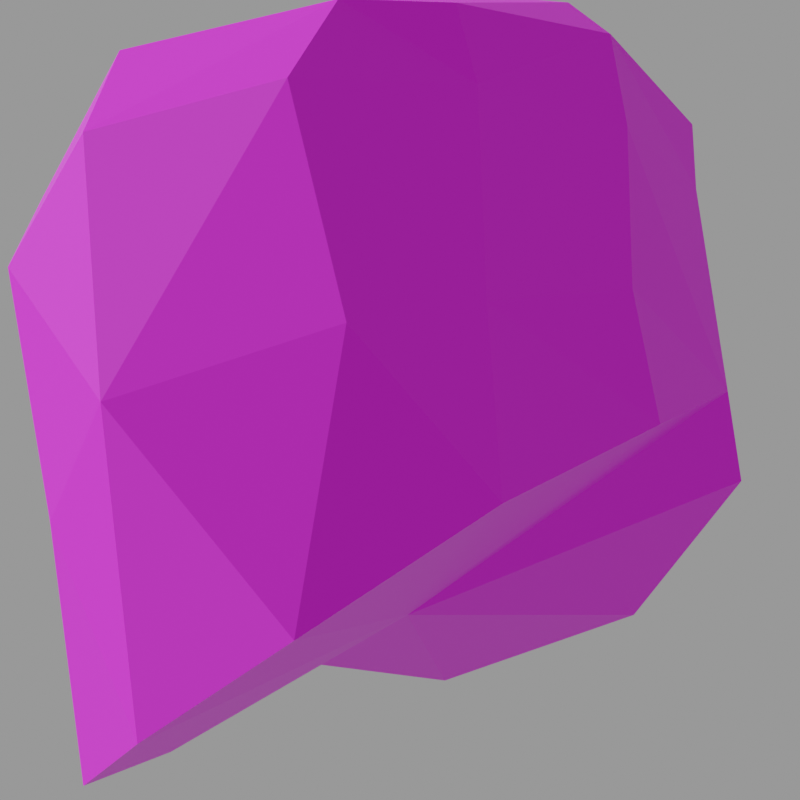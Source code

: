 # Source: h_guard.mdl.blend  (saved by Blender 4.5.90; exported with 4.5.12 LTS)
import bpy
from mathutils import Matrix  # noqa: F401  (used for matrix-valued properties, if any)

bpy.ops.wm.read_factory_settings(use_empty=True)
scene = bpy.context.scene
scene.name = 'Empty'

# ---- images (referenced by path relative to the original .blend; pixels are not part of the script)
import os
ASSET_DIR = os.environ.get("B2B_ASSET_DIR", "")  # directory of the original .blend (textures are referenced by path, not embedded)
HERE = os.path.dirname(os.path.abspath(__file__))  # packed textures are extracted next to this script under _unpacked/

def load_image(name, relpath, width, height, colorspace="sRGB"):
    """Load a texture the original file referenced (path relative to the .blend, or extracted next to this script)."""
    p = next((c for c in (os.path.join(HERE, relpath), os.path.join(ASSET_DIR, relpath)) if relpath and os.path.exists(c)), "")
    if p:
        img = bpy.data.images.load(p, check_existing=True)
        img.name = name
    else:  # same state as the original file: an image datablock whose file is absent (Cycles renders it pink)
        img = bpy.data.images.new(name, width, height)
        img.source = "FILE"
        img.filepath = "//" + (relpath or name)
    img.colorspace_settings.name = colorspace
    return img
img_h_guard_mdl0_png = load_image('h_guard.mdl0.png', 'textures/h_guard.mdl0.png', 1024, 1024, 'sRGB')

# ---- materials (node trees are filled in below, after node groups)
mat_skin0 = bpy.data.materials.new('skin0')
mat_skin0.diffuse_color = (1.0, 1.0, 1.0, 1.0)
mat_skin0.roughness = 1.0
mat_skin0.specular_intensity = 0.0
mat_skin0.metallic = 1.0

# ---- material node trees
mat_skin0.use_nodes = True; mat_skin0.node_tree.nodes.clear()
_N = mat_skin0.node_tree.nodes; _L = mat_skin0.node_tree.links
n0 = _N.new('ShaderNodeOutputMaterial'); n0.name = 'Material Output'; n0.location = (273, -2)
n1 = _N.new('ShaderNodeTexImage'); n1.name = 'Image Texture'; n1.location = (-300, 0)
n1.image = img_h_guard_mdl0_png
n1.interpolation = 'Closest'
n2 = _N.new('ShaderNodeBsdfPrincipled'); n2.name = 'Principled BSDF'; n2.location = (-12, 1)
_L.new(n1.outputs[0], n2.inputs[0])
_L.new(n2.outputs[0], n0.inputs[0])
n0.is_active_output = True

# ---- cameras
cam_camera = bpy.data.cameras.new('Camera')
cam_camera.type = 'ORTHO'
cam_camera.ortho_scale = 10.1

# ---- meshes
me_h_guard = bpy.data.meshes.new('h_guard')
me_h_guard.from_pydata([(3.953, -0.475, 3.377), (2.869, -0.8876, -0.8927), (2.307, -2.988, 3.066), (2.266, -3.776, 6.891), (3.391, -1.338, 7.603), (0.6199, -4.301, 3.199), (0.2183, -4.939, 6.402), (1.021, -3.663, 0.04142), (-1.468, -5.014, 3.644), (-1.91, -5.539, 6.224), (-1.549, -4.639, 1.687), (2.869, 1.888, -0.3589), (2.307, 2.263, 4.134), (2.266, 1.175, 7.914), (0.09787, 2.413, 8.137), (0.6199, 3.088, 4.712), (1.021, 3.764, 1.554), (-1.468, 3.614, 5.423), (-5.725, -0.55, 3.644), (-6.287, -1.263, 7.292), (-5.042, -3.738, 6.758), (-3.797, -4.939, 6.447), (-3.516, -4.376, 3.511), (-4.922, 1.288, 8.982), (-5.645, -1.563, 8.671), (-4.922, -3.963, 7.914), (-3.958, -4.864, 7.559), (-2.151, -5.501, 7.603), (-5.042, 1.213, 7.736), (-3.757, 3.051, 4.934), (-3.797, 2.451, 7.959), (-2.071, -1.9, 10.36), (-1.91, 3.088, 8.003), (-1.549, 4.026, 3.422), (0.2585, -4.939, 7.825), (1.383, -4.038, 8.226), (1.383, 1.213, 9.293), (0.2585, 2.188, 9.293), (-2.111, -4.564, 9.249), (2.427, -1.638, 9.16), (-2.111, 1.288, 10.41), (-1.95, -5.389, 8.582), (-1.91, 2.788, 9.382), (-3.958, 2.226, 8.982), (-1.95, 2.001, 10.09), (-1.267, -0.1749, 2.043), (-4.841, 2.226, 4.311), (-4.841, -3.026, 3.244)], [], [(0, 2, 1), (0, 4, 3), (6, 5, 2), (2, 5, 7), (7, 1, 2), (2, 0, 3), (5, 9, 8), (8, 10, 5), (10, 7, 5), (6, 2, 3), (5, 6, 9), (11, 0, 1), (0, 11, 12), (0, 13, 4), (12, 15, 14), (16, 15, 12), (12, 11, 16), (13, 0, 12), (17, 32, 15), (15, 33, 17), (15, 16, 33), (13, 12, 14), (32, 14, 15), (20, 19, 18), (47, 22, 21), (20, 18, 47), (24, 40, 23), (26, 25, 21), (38, 24, 25), (26, 27, 41), (8, 9, 22), (22, 10, 8), (20, 47, 21), (9, 21, 22), (18, 19, 28), (30, 29, 46), (46, 18, 28), (38, 31, 24), (24, 31, 40), (25, 20, 21), (27, 21, 9), (29, 32, 17), (17, 33, 29), (30, 46, 28), (29, 30, 32), (6, 35, 34), (37, 36, 14), (35, 39, 38), (39, 31, 38), (40, 31, 39), (36, 40, 39), (34, 38, 41), (34, 35, 38), (36, 13, 14), (41, 27, 34), (14, 32, 42), (4, 13, 36), (36, 39, 4), (4, 39, 35), (35, 3, 4), (6, 3, 35), (34, 27, 6), (27, 9, 6), (42, 37, 14), (37, 42, 44), (37, 44, 40), (40, 36, 37), (26, 21, 27), (19, 20, 25), (25, 24, 19), (19, 24, 23), (23, 28, 19), (38, 25, 26), (26, 41, 38), (30, 43, 42), (30, 42, 32), (43, 44, 42), (43, 40, 44), (43, 30, 28), (28, 23, 43), (43, 23, 40), (46, 45, 18), (29, 45, 46), (33, 45, 29), (16, 45, 33), (11, 45, 16), (1, 45, 11), (7, 45, 1), (10, 45, 7), (22, 45, 10), (47, 45, 22), (18, 45, 47)])
_uv = me_h_guard.uv_layers.new(name='h_guard')
_uv.uv.foreach_set('vector', [0.7422, 0.2422, 0.6328, 0.2578, 0.6797, 0.07031, 0.7422, 0.2422, 0.7422, 0.4297, 0.6328, 0.4297, 0.5703, 0.4141, 0.5703, 0.2734, 0.6328, 0.2578, 0.6328, 0.2578, 0.5703, 0.2734, 0.5703, 0.1328, 0.5703, 0.1328, 0.6797, 0.07031, 0.6328, 0.2578, 0.6328, 0.2578, 0.7422, 0.2422, 0.6328, 0.4297, 0.5703, 0.2734, 0.5547, 0.4141, 0.5547, 0.2891, 0.5547, 0.2891, 0.5547, 0.2109, 0.5703, 0.2734, 0.5547, 0.2109, 0.5703, 0.1328, 0.5703, 0.2734, 0.5703, 0.4141, 0.6328, 0.2578, 0.6328, 0.4297, 0.5703, 0.2734, 0.5703, 0.4141, 0.5547, 0.4141, 0.8047, 0.07031, 0.7422, 0.2422, 0.6797, 0.07031, 0.7422, 0.2422, 0.8047, 0.07031, 0.8672, 0.2578, 0.7422, 0.2422, 0.8516, 0.4297, 0.7422, 0.4297, 0.8672, 0.2578, 0.8984, 0.2734, 0.9141, 0.4297, 0.9141, 0.1328, 0.8984, 0.2734, 0.8672, 0.2578, 0.8672, 0.2578, 0.8047, 0.07031, 0.9141, 0.1328, 0.8516, 0.4297, 0.7422, 0.2422, 0.8672, 0.2578, 0.9297, 0.3047, 0.9297, 0.4141, 0.8984, 0.2734, 0.8984, 0.2734, 0.9297, 0.2109, 0.9297, 0.3047, 0.8984, 0.2734, 0.9141, 0.1328, 0.9297, 0.2109, 0.8516, 0.4297, 0.8672, 0.2578, 0.9141, 0.4297, 0.9297, 0.4141, 0.9141, 0.4297, 0.8984, 0.2734, 0.1484, 0.7578, 0.2578, 0.7578, 0.2578, 0.6016, 0.1484, 0.6016, 0.08594, 0.6172, 0.08594, 0.7578, 0.1484, 0.7578, 0.2578, 0.6016, 0.1484, 0.6016, 0.2578, 0.8203, 0.3984, 0.8672, 0.3828, 0.8047, 0.1016, 0.8047, 0.1484, 0.8047, 0.08594, 0.7578, 0.1328, 0.8672, 0.2578, 0.8203, 0.1484, 0.8047, 0.1016, 0.8047, 0.08594, 0.8047, 0.08594, 0.8516, 0.07031, 0.6328, 0.07031, 0.7422, 0.08594, 0.6172, 0.08594, 0.6172, 0.07031, 0.5391, 0.07031, 0.6328, 0.1484, 0.7578, 0.1484, 0.6016, 0.08594, 0.7578, 0.07031, 0.7422, 0.08594, 0.7578, 0.08594, 0.6172, 0.2578, 0.6016, 0.2578, 0.7578, 0.3672, 0.7578, 0.4297, 0.7578, 0.4297, 0.6172, 0.3828, 0.6016, 0.3828, 0.6016, 0.2578, 0.6016, 0.3672, 0.7578, 0.1328, 0.8672, 0.2578, 0.8984, 0.2578, 0.8203, 0.2578, 0.8203, 0.2578, 0.8984, 0.3984, 0.8672, 0.1484, 0.8047, 0.1484, 0.7578, 0.08594, 0.7578, 0.08594, 0.8047, 0.08594, 0.7578, 0.07031, 0.7422, 0.4297, 0.6172, 0.4453, 0.7578, 0.4609, 0.6328, 0.4609, 0.6328, 0.4609, 0.5391, 0.4297, 0.6172, 0.4297, 0.7578, 0.3828, 0.6016, 0.3672, 0.7578, 0.4297, 0.6172, 0.4297, 0.7578, 0.4453, 0.7578, 0.5703, 0.4141, 0.6328, 0.4922, 0.5859, 0.4766, 0.9141, 0.4766, 0.8672, 0.4922, 0.9141, 0.4297, 0.6328, 0.4922, 0.7422, 0.5078, 0.6172, 0.5391, 0.7422, 0.5078, 0.7422, 0.5547, 0.6172, 0.5391, 0.8828, 0.5391, 0.7422, 0.5547, 0.7422, 0.5078, 0.8672, 0.4922, 0.8828, 0.5391, 0.7422, 0.5078, 0.5859, 0.4766, 0.6172, 0.5391, 0.5703, 0.5078, 0.5859, 0.4766, 0.6328, 0.4922, 0.6172, 0.5391, 0.8672, 0.4922, 0.8516, 0.4297, 0.9141, 0.4297, 0.5703, 0.5078, 0.5547, 0.4766, 0.5859, 0.4766, 0.9141, 0.4297, 0.9297, 0.4141, 0.9297, 0.4766, 0.7422, 0.4297, 0.8516, 0.4297, 0.8672, 0.4922, 0.8672, 0.4922, 0.7422, 0.5078, 0.7422, 0.4297, 0.7422, 0.4297, 0.7422, 0.5078, 0.6328, 0.4922, 0.6328, 0.4922, 0.6328, 0.4297, 0.7422, 0.4297, 0.5703, 0.4141, 0.6328, 0.4297, 0.6328, 0.4922, 0.5859, 0.4766, 0.5547, 0.4766, 0.5703, 0.4141, 0.5547, 0.4766, 0.5547, 0.4141, 0.5703, 0.4141, 0.9297, 0.4766, 0.9141, 0.4766, 0.9141, 0.4297, 0.9141, 0.4766, 0.9297, 0.4766, 0.8984, 0.5078, 0.9141, 0.4766, 0.8984, 0.5078, 0.8828, 0.5391, 0.8828, 0.5391, 0.8672, 0.4922, 0.9141, 0.4766, 0.1016, 0.8047, 0.08594, 0.7578, 0.08594, 0.8047, 0.2578, 0.7578, 0.1484, 0.7578, 0.1484, 0.8047, 0.1484, 0.8047, 0.2578, 0.8203, 0.2578, 0.7578, 0.2578, 0.7578, 0.2578, 0.8203, 0.3828, 0.8047, 0.3828, 0.8047, 0.3672, 0.7578, 0.2578, 0.7578, 0.1328, 0.8672, 0.1484, 0.8047, 0.1016, 0.8047, 0.1016, 0.8047, 0.08594, 0.8516, 0.1328, 0.8672, 0.4297, 0.7578, 0.4297, 0.8047, 0.4453, 0.8203, 0.4297, 0.7578, 0.4453, 0.8203, 0.4453, 0.7578, 0.4297, 0.8047, 0.4297, 0.8516, 0.4453, 0.8203, 0.4297, 0.8047, 0.3984, 0.8672, 0.4297, 0.8516, 0.4297, 0.8047, 0.4297, 0.7578, 0.3672, 0.7578, 0.3672, 0.7578, 0.3828, 0.8047, 0.4297, 0.8047, 0.4297, 0.8047, 0.3828, 0.8047, 0.3984, 0.8672, 0.1641, 0.4766, 0.3047, 0.2891, 0.2891, 0.5078, 0.1172, 0.4297, 0.3047, 0.2891, 0.1641, 0.4766, 0.08594, 0.3047, 0.3047, 0.2891, 0.1172, 0.4297, 0.1172, 0.1484, 0.3047, 0.2891, 0.08594, 0.3047, 0.2266, 0.03906, 0.3047, 0.2891, 0.1172, 0.1484, 0.3516, 0.05469, 0.3047, 0.2891, 0.2266, 0.03906, 0.4766, 0.1641, 0.3047, 0.2891, 0.3516, 0.05469, 0.5078, 0.3047, 0.3047, 0.2891, 0.4766, 0.1641, 0.4922, 0.4297, 0.3047, 0.2891, 0.5078, 0.3047, 0.4141, 0.4766, 0.3047, 0.2891, 0.4922, 0.4297, 0.2891, 0.5078, 0.3047, 0.2891, 0.4141, 0.4766])
me_h_guard.materials.append(mat_skin0)
me_h_guard.update()

# ---- objects
ob_h_gaurd = bpy.data.objects.new('h_gaurd', me_h_guard)
ob_camera = bpy.data.objects.new('Camera', cam_camera)

# ---- transforms, parenting, visibility, modifiers, constraints
ob_h_gaurd.location = (0.0, 0.0, 0.0)
ob_camera.location = (10.51, 11.28, -2.602)
ob_camera.rotation_euler = (2.006, 3.822e-06, 2.348)

# ---- collection membership
scene.collection.objects.link(ob_h_gaurd)
scene.collection.objects.link(ob_camera)

# ---- scene / render settings (as saved in the file)
scene.camera = ob_camera
scene.frame_start = 1; scene.frame_end = 250; scene.frame_set(250)
scene.render.engine = 'CYCLES'
scene.render.image_settings.exr_codec = 'NONE'
scene.render.resolution_x = 256
scene.render.resolution_y = 256
scene.render.simplify_subdivision_render = 0
scene.render.simplify_child_particles_render = 0.0
scene.cycles.denoising_use_gpu = True
scene.eevee.use_shadows = False
scene.eevee.ray_tracing_options.trace_max_roughness = 0.0
scene.view_settings.view_transform = 'Filmic'
bpy.context.view_layer.update()

# ---- added for rendering (the .blend has no usable light): sun + grey world if the file has none
light_auto_sun = bpy.data.lights.new('AutoSun', 'SUN')
light_auto_sun.energy = 3.0
light_auto_sun.angle = 0.0523599
ob_auto_sun = bpy.data.objects.new('AutoSun', light_auto_sun)
scene.collection.objects.link(ob_auto_sun)
ob_auto_sun.rotation_euler = (0.872665, 0.174533, 0.523599)
if scene.world is None:
    world_auto = bpy.data.worlds.new('AutoWorld')
    world_auto.color = (0.3, 0.3, 0.3)
    scene.world = world_auto
bpy.context.view_layer.update()
